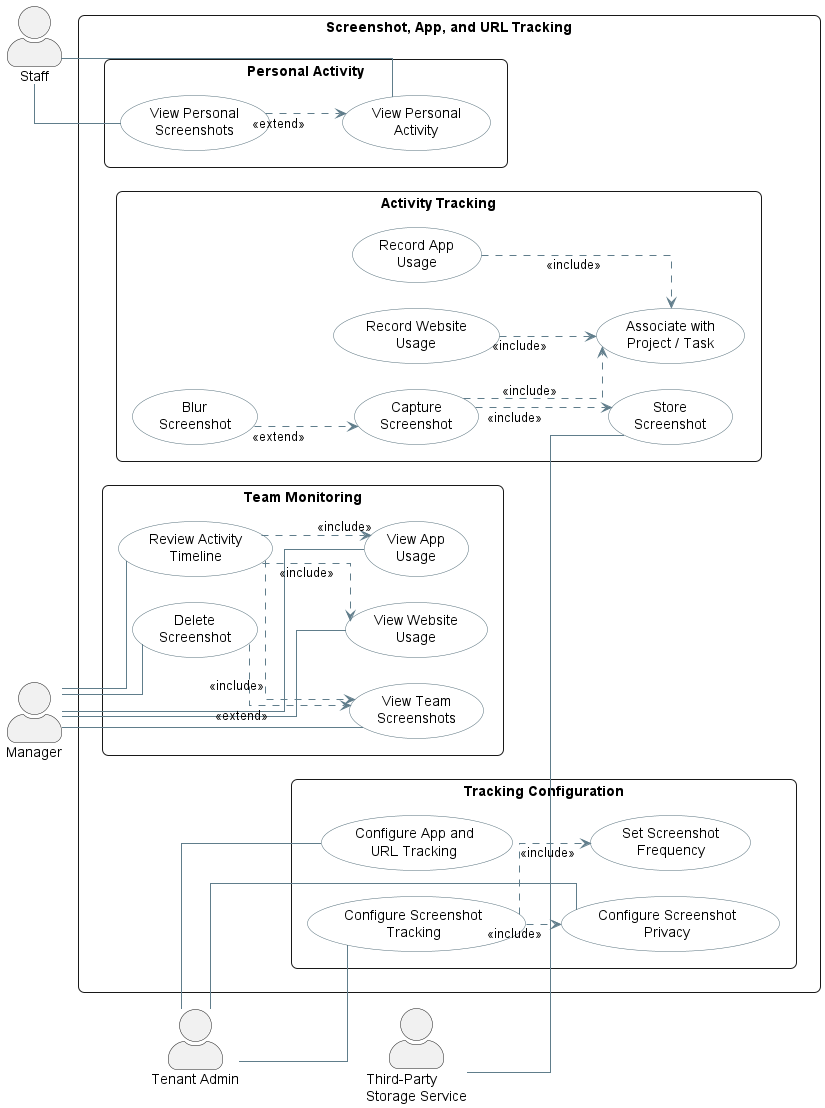

The diagram above was rendered by PlantUML. Its source (embedded in the PNG):
@startuml
left to right direction

skinparam actorStyle awesome
skinparam shadowing false
skinparam linetype ortho
skinparam nodesep 25
skinparam ranksep 35
skinparam packageStyle rectangle

skinparam rectangle {
    RoundCorner 12
}

skinparam usecase {
    BackgroundColor #FFFFFF
    BorderColor #546E7A
    ArrowColor #607D8B
}

actor Staff
actor Manager
actor "Tenant Admin" as TenantAdmin
actor "Third-Party\nStorage Service" as StorageService

rectangle "Screenshot, App, and URL Tracking" {

    package "Personal Activity" {
        usecase "View Personal\nActivity" as UC_ViewPersonal
        usecase "View Personal\nScreenshots" as UC_ViewPersonalScreenshots
    }

    package "Activity Tracking" {
        usecase "Capture\nScreenshot" as UC_CaptureScreenshot
        usecase "Blur\nScreenshot" as UC_BlurScreenshot
        usecase "Record App\nUsage" as UC_RecordApp
        usecase "Record Website\nUsage" as UC_RecordWebsite
        usecase "Associate with\nProject / Task" as UC_AssociateEvidence
        usecase "Store\nScreenshot" as UC_StoreScreenshot
    }

    package "Team Monitoring" {
        usecase "View Team\nScreenshots" as UC_ViewTeamScreenshots
        usecase "View App\nUsage" as UC_ViewAppUsage
        usecase "View Website\nUsage" as UC_ViewWebsiteUsage
        usecase "Review Activity\nTimeline" as UC_ReviewTimeline
        usecase "Delete\nScreenshot" as UC_DeleteScreenshot
    }

    package "Tracking Configuration" {
        usecase "Configure Screenshot\nTracking" as UC_ConfigureScreenshots
        usecase "Set Screenshot\nFrequency" as UC_SetFrequency
        usecase "Configure Screenshot\nPrivacy" as UC_ConfigurePrivacy
        usecase "Configure App and\nURL Tracking" as UC_ConfigureAppUrl
    }
}

' Actor associations
Staff -- UC_ViewPersonal
Staff -- UC_ViewPersonalScreenshots

Manager -- UC_ViewTeamScreenshots
Manager -- UC_ViewAppUsage
Manager -- UC_ViewWebsiteUsage
Manager -- UC_ReviewTimeline
Manager -- UC_DeleteScreenshot

TenantAdmin -- UC_ConfigureScreenshots
TenantAdmin -- UC_ConfigurePrivacy
TenantAdmin -- UC_ConfigureAppUrl

StorageService -- UC_StoreScreenshot

' Screenshot tracking
UC_CaptureScreenshot ..> UC_StoreScreenshot : <<include>>
UC_CaptureScreenshot ..> UC_AssociateEvidence : <<include>>
UC_BlurScreenshot ..> UC_CaptureScreenshot : <<extend>>

' App and website tracking
UC_RecordApp ..> UC_AssociateEvidence : <<include>>
UC_RecordWebsite ..> UC_AssociateEvidence : <<include>>

' Activity viewing
UC_ViewPersonalScreenshots ..> UC_ViewPersonal : <<extend>>

UC_ReviewTimeline ..> UC_ViewTeamScreenshots : <<include>>
UC_ReviewTimeline ..> UC_ViewAppUsage : <<include>>
UC_ReviewTimeline ..> UC_ViewWebsiteUsage : <<include>>

UC_DeleteScreenshot ..> UC_ViewTeamScreenshots : <<extend>>

' Configuration
UC_ConfigureScreenshots ..> UC_SetFrequency : <<include>>
UC_ConfigureScreenshots ..> UC_ConfigurePrivacy : <<include>>

' Compact layout
Staff -[hidden]right-> UC_ViewPersonal
UC_ViewPersonal -[hidden]right-> UC_CaptureScreenshot
UC_CaptureScreenshot -[hidden]right-> UC_ViewTeamScreenshots
UC_ViewTeamScreenshots -[hidden]right-> UC_ConfigureScreenshots

UC_ViewTeamScreenshots -[hidden]right-> Manager
UC_ConfigureScreenshots -[hidden]right-> TenantAdmin
UC_StoreScreenshot -[hidden]right-> StorageService

@enduml